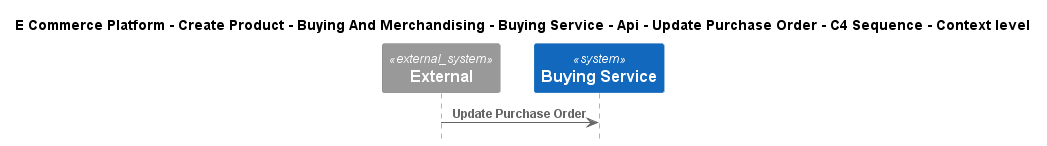

The diagram above was rendered by PlantUML. Its source (embedded in the PNG):
@startuml
!include ..\..\..\..\..\..\..\..\..\.c4s\C4_Sequence.puml

title E Commerce Platform - Create Product - Buying And Merchandising - Buying Service - Api - Update Purchase Order - C4 Sequence - Context level

System_Ext(C4InterFlow.SoftwareSystems.ExternalSystem, "External", "")
System(ECommercePlatform.CreateProduct.BuyingAndMerchandising.SoftwareSystems.BuyingService, "Buying Service", "")

Rel(C4InterFlow.SoftwareSystems.ExternalSystem, ECommercePlatform.CreateProduct.BuyingAndMerchandising.SoftwareSystems.BuyingService, "Update Purchase Order")


@enduml